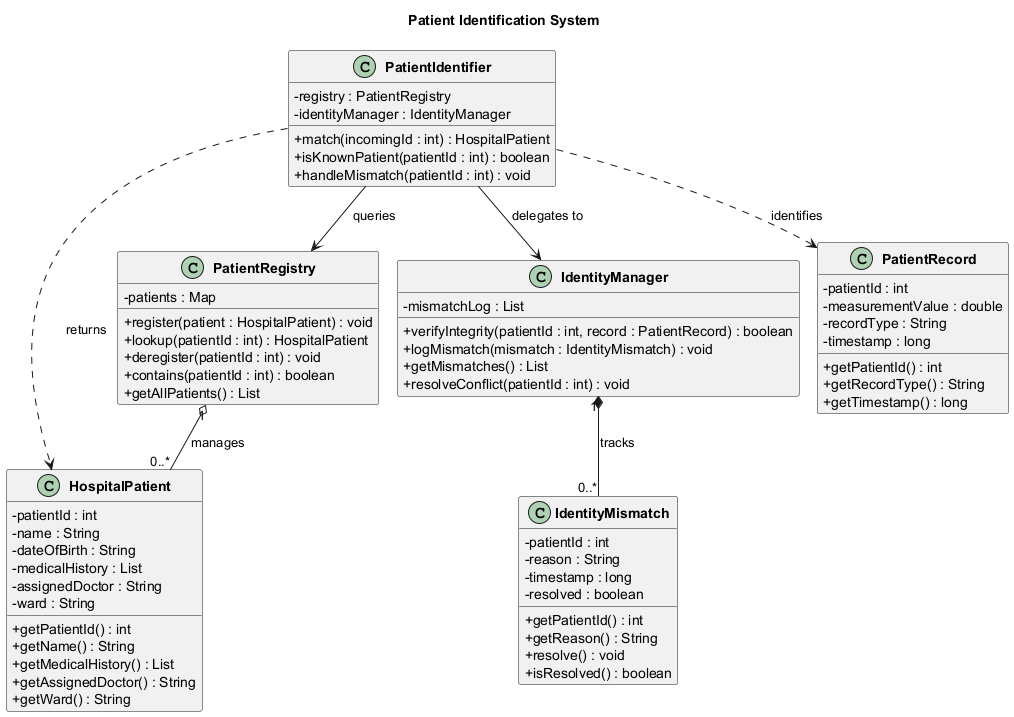

The diagram above was rendered by PlantUML. Its source (embedded in the PNG):
@startuml PatientIdentificationSystem
!pragma layout smetana
skinparam classAttributeIconSize 0
skinparam classFontStyle bold
skinparam linetype ortho
title Patient Identification System

class PatientIdentifier {
  - registry : PatientRegistry
  - identityManager : IdentityManager
  + match(incomingId : int) : HospitalPatient
  + isKnownPatient(patientId : int) : boolean
  + handleMismatch(patientId : int) : void
}

class HospitalPatient {
  - patientId : int
  - name : String
  - dateOfBirth : String
  - medicalHistory : List
  - assignedDoctor : String
  - ward : String
  + getPatientId() : int
  + getName() : String
  + getMedicalHistory() : List
  + getAssignedDoctor() : String
  + getWard() : String
}

class PatientRegistry {
  - patients : Map
  + register(patient : HospitalPatient) : void
  + lookup(patientId : int) : HospitalPatient
  + deregister(patientId : int) : void
  + contains(patientId : int) : boolean
  + getAllPatients() : List
}

class IdentityManager {
  - mismatchLog : List
  + verifyIntegrity(patientId : int, record : PatientRecord) : boolean
  + logMismatch(mismatch : IdentityMismatch) : void
  + getMismatches() : List
  + resolveConflict(patientId : int) : void
}

class IdentityMismatch {
  - patientId : int
  - reason : String
  - timestamp : long
  - resolved : boolean
  + getPatientId() : int
  + getReason() : String
  + resolve() : void
  + isResolved() : boolean
}

class PatientRecord {
  - patientId : int
  - measurementValue : double
  - recordType : String
  - timestamp : long
  + getPatientId() : int
  + getRecordType() : String
  + getTimestamp() : long
}

PatientIdentifier --> PatientRegistry : queries
PatientIdentifier --> IdentityManager : delegates to
PatientIdentifier ..> HospitalPatient : returns
PatientRegistry "1" o-- "0..*" HospitalPatient : manages
IdentityManager "1" *-- "0..*" IdentityMismatch : tracks
PatientIdentifier ..> PatientRecord : identifies

@enduml